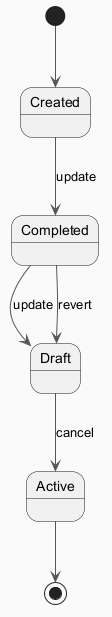

The diagram above was rendered by PlantUML. Its source (embedded in the PNG):
@startuml
skinparam backgroundColor #FAFAFA
skinparam classBackgroundColor #FFF3E0
skinparam classBorderColor #E65100
skinparam ArrowColor #555555
[*] --> Created
Created --> Completed : update
Completed --> Draft : update
Draft --> Active : cancel
Completed --> Draft : revert
Active --> [*]
@enduml